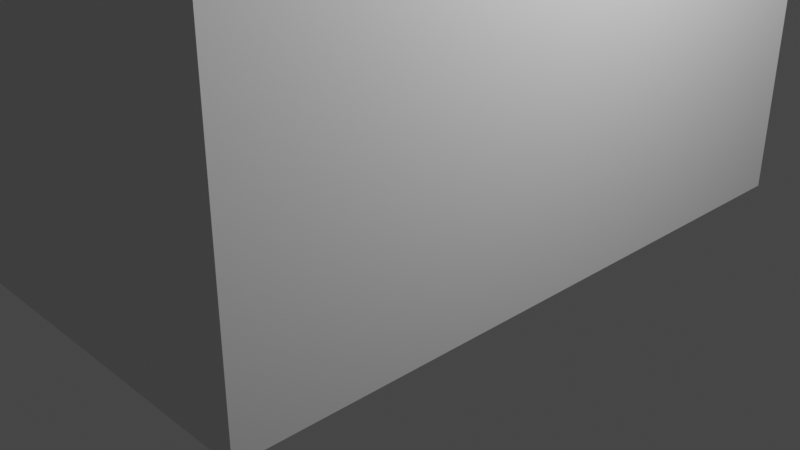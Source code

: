 # Source: DualityTheater.blend  (saved by Blender 3.5.10; exported with 4.5.12 LTS)
import bpy
from mathutils import Matrix  # noqa: F401  (used for matrix-valued properties, if any)

bpy.ops.wm.read_factory_settings(use_empty=True)
scene = bpy.context.scene
scene.name = 'Scene'

# ---- collections
col_collection = bpy.data.collections.new('Collection'); scene.collection.children.link(col_collection)

# ---- materials (node trees are filled in below, after node groups)
mat_material = bpy.data.materials.new('Material')
mat_material.alpha_threshold = 0.0
mat_material.use_transparent_shadow = False
mat_material.roughness = 0.5
mat_material.line_color = (0.0, 0.0, 0.0, 1.0)

# ---- material node trees
mat_material.use_nodes = True; mat_material.node_tree.nodes.clear()
_N = mat_material.node_tree.nodes; _L = mat_material.node_tree.links
n0 = _N.new('ShaderNodeOutputMaterial'); n0.name = 'Material Output'; n0.location = (300, 300)
n1 = _N.new('ShaderNodeBsdfPrincipled'); n1.name = 'Principled BSDF'; n1.location = (10, 300)
n1.distribution = 'GGX'
n1.subsurface_method = 'RANDOM_WALK_SKIN'
n1.inputs[3].default_value = 1.45
n1.inputs[27].default_value = (0.0, 0.0, 0.0, 1.0)
n1.inputs[28].default_value = 1.0
_L.new(n1.outputs[0], n0.inputs[0])
n0.is_active_output = True

# ---- world
world_world = bpy.data.worlds.new('World'); scene.world = world_world
world_world.use_nodes = True; world_world.node_tree.nodes.clear()
_N = world_world.node_tree.nodes; _L = world_world.node_tree.links
n0 = _N.new('ShaderNodeOutputWorld'); n0.name = 'World Output'; n0.location = (300, 300)
n1 = _N.new('ShaderNodeBackground'); n1.name = 'Background'; n1.location = (10, 300)
n1.inputs[0].default_value = (0.05088, 0.05088, 0.05088, 1.0)
_L.new(n1.outputs[0], n0.inputs[0])
n0.is_active_output = True
world_world.color = (0.05088, 0.05088, 0.05088)
world_world.use_sun_shadow = False
world_world.sun_shadow_jitter_overblur = 0.0

# ---- cameras
cam_camera = bpy.data.cameras.new('Camera')
cam_camera.clip_end = 100.0
cam_camera.ortho_scale = 7.314

# ---- lights
light_light = bpy.data.lights.new('Light', 'POINT')
light_light.transmission_factor = 0.0
light_light.energy = 1000.0
light_light.shadow_soft_size = 0.1
light_light.shadow_maximum_resolution = 0.006
light_light.use_absolute_resolution = True

# ---- meshes
me_cube = bpy.data.meshes.new('Cube')
me_cube.from_pydata([(2.0, 3.5, 3.704), (2.0, 3.5, -0.06057), (2.0, -3.5, 3.704), (2.0, -3.5, -0.06057), (-2.0, 3.5, 3.704), (-2.0, 3.5, -0.06057), (-2.0, -3.5, 3.704), (-2.0, -3.5, -0.06057)], [], [(0, 4, 6, 2), (3, 2, 6, 7), (7, 6, 4, 5), (5, 1, 3, 7), (1, 0, 2, 3), (5, 4, 0, 1)])
_uv = me_cube.uv_layers.new(name='UVMap')
_uv.uv.foreach_set('vector', [0.625, 0.5, 0.875, 0.5, 0.875, 0.75, 0.625, 0.75, 0.375, 0.75, 0.625, 0.75, 0.625, 1.0, 0.375, 1.0, 0.375, 0.0, 0.625, 0.0, 0.625, 0.25, 0.375, 0.25, 0.125, 0.5, 0.375, 0.5, 0.375, 0.75, 0.125, 0.75, 0.375, 0.5, 0.625, 0.5, 0.625, 0.75, 0.375, 0.75, 0.375, 0.25, 0.625, 0.25, 0.625, 0.5, 0.375, 0.5])
me_cube.materials.append(mat_material)
me_cube.use_mirror_vertex_groups = False
me_cube.update()

# ---- objects
ob_cube = bpy.data.objects.new('Cube', me_cube)
ob_light = bpy.data.objects.new('Light', light_light)
ob_camera = bpy.data.objects.new('Camera', cam_camera)

# ---- transforms, parenting, visibility, modifiers, constraints
ob_cube.location = (0.0, 0.0, 0.0)
ob_cube.lock_rotations_4d = False
ob_cube.empty_display_type = 'ARROWS'
ob_cube.lineart.crease_threshold = 0.0
ob_light.location = (4.076, 1.005, 5.904)
ob_light.rotation_euler = (0.6503, 0.05522, 1.866)
ob_light.lock_rotations_4d = False
ob_light.empty_display_type = 'ARROWS'
ob_light.color = (0.0, 0.0, 0.0, 0.0)
ob_light.lineart.crease_threshold = 0.0
ob_camera.location = (7.359, -6.926, 4.958)
ob_camera.rotation_euler = (1.109, 0.0, 0.8149)
ob_camera.lock_rotations_4d = False
ob_camera.empty_display_type = 'ARROWS'
ob_camera.color = (0.0, 0.0, 0.0, 0.0)
ob_camera.display_type = 'WIRE'
ob_camera.lineart.crease_threshold = 0.0

# ---- collection membership
col_collection.objects.link(ob_cube)
col_collection.objects.link(ob_light)
col_collection.objects.link(ob_camera)

# ---- scene / render settings (as saved in the file)
scene.camera = ob_camera
scene.frame_start = 1; scene.frame_end = 250; scene.frame_set(1)
scene.render.engine = 'BLENDER_EEVEE_NEXT'
scene.cycles.sampling_pattern = 'TABULATED_SOBOL'
scene.view_settings.view_transform = 'Filmic'
bpy.context.view_layer.update()

